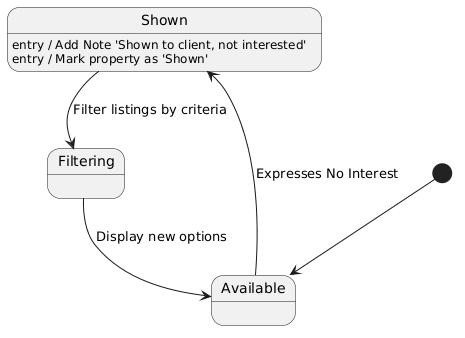

The diagram above was rendered by PlantUML. Its source (embedded in the PNG):
@startuml
[*] --> Available
Available --> Shown : Expresses No Interest
Shown : entry / Add Note 'Shown to client, not interested'
Shown : entry / Mark property as 'Shown'
Shown --> Filtering : Filter listings by criteria
Filtering --> Available : Display new options
@enduml